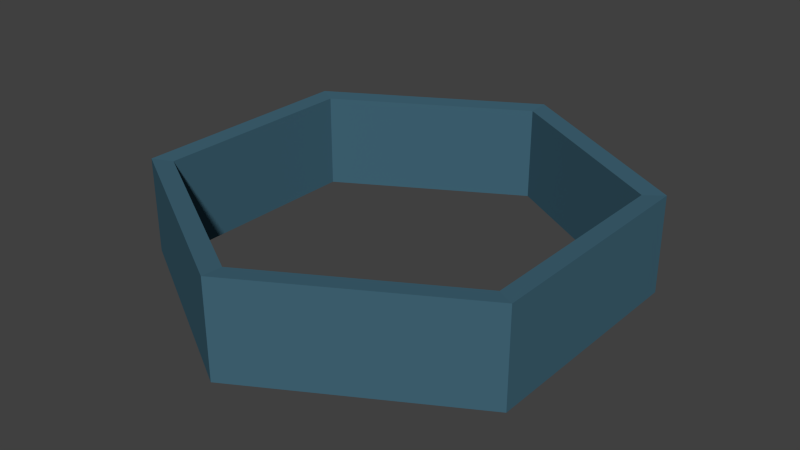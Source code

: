 # Source: HexBorder.blend  (saved by Blender 2.80.75; exported with 4.5.12 LTS)
import bpy
from mathutils import Matrix  # noqa: F401  (used for matrix-valued properties, if any)

bpy.ops.wm.read_factory_settings(use_empty=True)
scene = bpy.context.scene
scene.name = 'Scene'

# ---- collections
col_collection_1 = bpy.data.collections.new('Collection 1'); scene.collection.children.link(col_collection_1)

# ---- materials (node trees are filled in below, after node groups)
mat_material_001 = bpy.data.materials.new('Material.001')
mat_material_001.alpha_threshold = 0.0
mat_material_001.use_transparent_shadow = False
mat_material_001.diffuse_color = (0.05336, 0.1329, 0.1845, 1.0)
mat_material_001.roughness = 0.5

# ---- material node trees

# ---- world
world_world = bpy.data.worlds.new('World'); scene.world = world_world
world_world.color = (0.05088, 0.05088, 0.05088)
world_world.use_sun_shadow = False
world_world.sun_shadow_jitter_overblur = 0.0
world_world.cycles.sampling_method = 'MANUAL'
world_world.cycles.sample_map_resolution = 256

# ---- meshes
me_circle_002 = bpy.data.meshes.new('Circle.002')
me_circle_002.from_pydata([(0.0, 1.0, 0.0), (-0.866, 0.5, 0.0), (-0.866, -0.5, 0.0), (8.742e-08, -1.0, 0.0), (0.866, -0.5, 0.0), (0.866, 0.5, 0.0), (0.0, 1.0, 0.0), (-0.866, 0.5, 0.0), (-0.866, -0.5, 0.0), (8.742e-08, -1.0, 0.0), (0.866, -0.5, 0.0), (0.866, 0.5, 0.0), (-1.987e-09, 1.1, 0.005442), (-0.9526, 0.55, 0.005442), (-0.9526, -0.55, 0.005442), (9.418e-08, -1.1, 0.005442), (0.9526, -0.55, 0.005442), (0.9526, 0.55, 0.005442), (-1.414e-09, 1.0, -0.4545), (-0.866, 0.5, -0.4545), (-0.866, -0.5, -0.4545), (8.601e-08, -1.0, -0.4545), (0.866, -0.5, -0.4545), (0.866, 0.5, -0.4545), (-3.401e-09, 1.1, -0.4491), (-0.9526, 0.55, -0.4491), (-0.9526, -0.55, -0.4491), (9.276e-08, -1.1, -0.4491), (0.9526, -0.55, -0.4491), (0.9526, 0.55, -0.4491)], [], [(5, 0, 6, 11), (4, 5, 11, 10), (3, 4, 10, 9), (2, 3, 9, 8), (1, 2, 8, 7), (0, 1, 7, 6), (13, 12, 24, 25), (14, 13, 25, 26), (15, 14, 26, 27), (16, 15, 27, 28), (17, 16, 28, 29), (12, 17, 29, 24), (23, 18, 24, 29), (22, 23, 29, 28), (21, 22, 28, 27), (20, 21, 27, 26), (19, 20, 26, 25), (18, 19, 25, 24), (11, 6, 18, 23), (10, 11, 23, 22), (9, 10, 22, 21), (8, 9, 21, 20), (7, 8, 20, 19), (6, 7, 19, 18), (9, 15, 16, 10), (15, 9, 8, 14), (14, 8, 7, 13), (13, 7, 6, 12), (12, 6, 11, 17), (17, 11, 10, 16)])
me_circle_002.materials.append(mat_material_001)
me_circle_002.use_remesh_preserve_volume = False
me_circle_002.use_remesh_preserve_attributes = False
me_circle_002.use_mirror_vertex_groups = False
me_circle_002.update()

# ---- objects
ob_circle_002 = bpy.data.objects.new('Circle.002', me_circle_002)

# ---- transforms, parenting, visibility, modifiers, constraints
ob_circle_002.location = (0.0, 0.0, 0.0)
ob_circle_002.scale = (1.1, 1.1, 1.1)
ob_circle_002.lineart.crease_threshold = 0.0

# ---- collection membership
col_collection_1.objects.link(ob_circle_002)

# ---- scene / render settings (as saved in the file)
scene.frame_start = 1; scene.frame_end = 250; scene.frame_set(1)
scene.render.engine = 'BLENDER_EEVEE_NEXT'
scene.render.resolution_percentage = 50
scene.render.dither_intensity = 0.0
scene.cycles.use_denoising = False
scene.cycles.samples = 10
scene.cycles.sampling_pattern = 'TABULATED_SOBOL'
scene.cycles.light_sampling_threshold = 0.0
scene.cycles.use_adaptive_sampling = False
scene.cycles.use_light_tree = False
scene.cycles.blur_glossy = 0.0
scene.cycles.pixel_filter_type = 'GAUSSIAN'
scene.cycles.sample_clamp_indirect = 0.0
scene.view_settings.view_transform = 'Standard'
bpy.context.view_layer.update()

# ---- added for rendering (the .blend has no active camera and no usable light): camera, sun
cam_auto = bpy.data.cameras.new('AutoCamera')
cam_auto.lens = 50.0
cam_auto.sensor_width = 36.0
cam_auto.clip_end = 1000.0
ob_auto_camera = bpy.data.objects.new('AutoCamera', cam_auto)
scene.collection.objects.link(ob_auto_camera)
ob_auto_camera.location = (2.99874, -3.59849, 2.15199)
ob_auto_camera.rotation_euler = (1.09748, -7.21219e-08, 0.694738)
scene.camera = ob_auto_camera
light_auto_sun = bpy.data.lights.new('AutoSun', 'SUN')
light_auto_sun.energy = 3.0
light_auto_sun.angle = 0.0523599
ob_auto_sun = bpy.data.objects.new('AutoSun', light_auto_sun)
scene.collection.objects.link(ob_auto_sun)
ob_auto_sun.rotation_euler = (0.872665, 0.174533, 0.523599)
bpy.context.view_layer.update()
